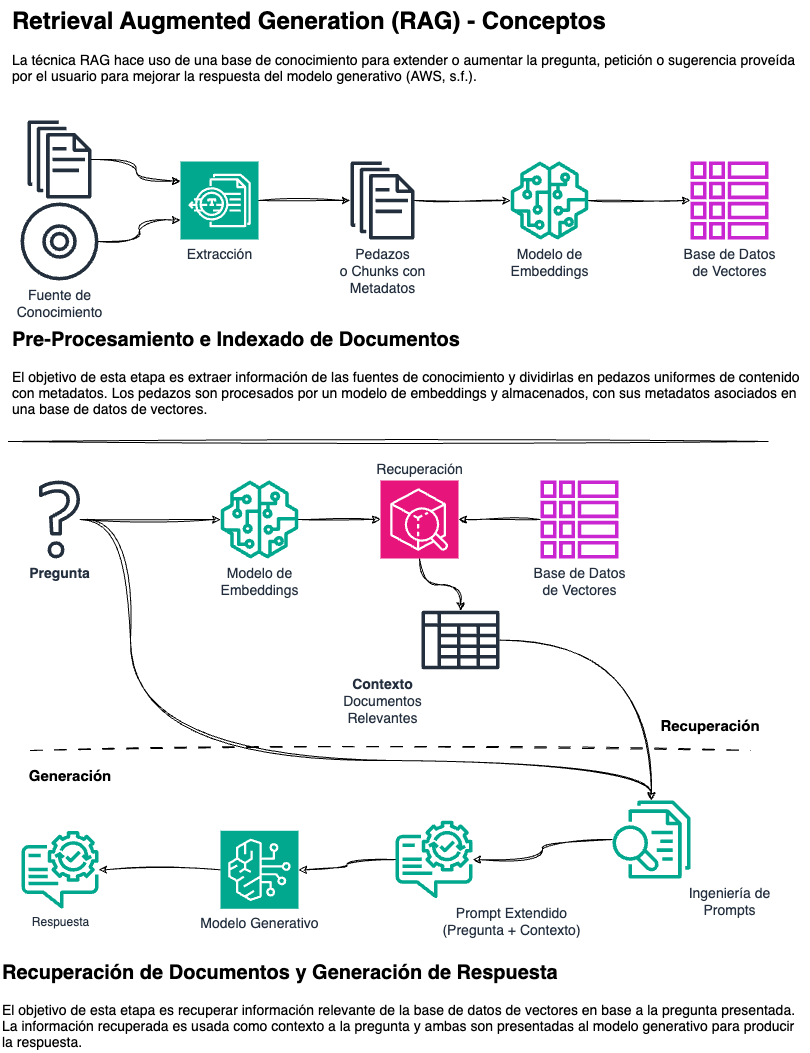

The diagram above was exported from draw.io. Its source (the exported page's mxGraphModel, read from the mxfile embedded in the PNG):
<mxGraphModel dx="966" dy="847" grid="1" gridSize="10" guides="1" tooltips="1" connect="1" arrows="1" fold="1" page="1" pageScale="1" pageWidth="850" pageHeight="1100" math="0" shadow="0">
  <root>
    <mxCell id="0" />
    <mxCell id="1" parent="0" />
    <mxCell id="eNZSHrS5i5lCE9q0Y6wf-1" value="&lt;h1 style=&quot;margin-top: 0px;&quot;&gt;Retrieval Augmented Generation (RAG) - Conceptos&lt;/h1&gt;&lt;p style=&quot;margin: 0px; font-variant-numeric: normal; font-variant-east-asian: normal; font-variant-alternates: normal; font-kerning: auto; font-optical-sizing: auto; font-feature-settings: normal; font-variation-settings: normal; font-variant-position: normal; font-stretch: normal; line-height: normal; font-size: 14px;&quot; class=&quot;p1&quot;&gt;La técnica RAG hace uso de una base de conocimiento para extender o aumentar la pregunta,&amp;nbsp;&lt;span style=&quot;background-color: initial;&quot;&gt;petición o sugerencia proveída por el usuario para mejorar la respuesta del modelo generativo (AWS,&amp;nbsp;&lt;/span&gt;&lt;span style=&quot;background-color: initial;&quot;&gt;s.f.)&lt;/span&gt;&lt;span style=&quot;background-color: initial;&quot;&gt;.&lt;/span&gt;&lt;/p&gt;" style="text;html=1;whiteSpace=wrap;overflow=hidden;rounded=0;" parent="1" vertex="1">
      <mxGeometry x="40" y="30" width="800" height="120" as="geometry" />
    </mxCell>
    <mxCell id="eNZSHrS5i5lCE9q0Y6wf-3" value="&lt;font style=&quot;font-size: 14px;&quot;&gt;Fuente de&lt;/font&gt;&lt;div style=&quot;font-size: 14px;&quot;&gt;&lt;font style=&quot;font-size: 14px;&quot;&gt;Conocimiento&lt;/font&gt;&lt;/div&gt;" style="sketch=0;outlineConnect=0;fontColor=#232F3E;gradientColor=none;fillColor=#232F3D;strokeColor=none;dashed=0;verticalLabelPosition=bottom;verticalAlign=top;align=center;html=1;fontSize=12;fontStyle=0;aspect=fixed;pointerEvents=1;shape=mxgraph.aws4.disk;" parent="1" vertex="1">
      <mxGeometry x="50" y="232" width="78" height="78" as="geometry" />
    </mxCell>
    <mxCell id="eNZSHrS5i5lCE9q0Y6wf-4" value="" style="sketch=0;outlineConnect=0;fontColor=#232F3E;gradientColor=none;fillColor=#232F3D;strokeColor=none;dashed=0;verticalLabelPosition=bottom;verticalAlign=top;align=center;html=1;fontSize=12;fontStyle=0;aspect=fixed;pointerEvents=1;shape=mxgraph.aws4.documents;" parent="1" vertex="1">
      <mxGeometry x="57" y="150" width="64" height="78" as="geometry" />
    </mxCell>
    <mxCell id="eNZSHrS5i5lCE9q0Y6wf-6" value="" style="endArrow=none;html=1;rounded=0;sketch=1;curveFitting=1;jiggle=2;" parent="1" edge="1">
      <mxGeometry width="50" height="50" relative="1" as="geometry">
        <mxPoint x="38" y="471" as="sourcePoint" />
        <mxPoint x="798" y="471" as="targetPoint" />
      </mxGeometry>
    </mxCell>
    <mxCell id="eNZSHrS5i5lCE9q0Y6wf-16" style="edgeStyle=orthogonalEdgeStyle;rounded=0;orthogonalLoop=1;jettySize=auto;html=1;sketch=1;curveFitting=1;jiggle=2;" parent="1" source="eNZSHrS5i5lCE9q0Y6wf-8" target="eNZSHrS5i5lCE9q0Y6wf-15" edge="1">
      <mxGeometry relative="1" as="geometry" />
    </mxCell>
    <mxCell id="eNZSHrS5i5lCE9q0Y6wf-8" value="&lt;font style=&quot;font-size: 14px;&quot;&gt;Modelo de&lt;/font&gt;&lt;div style=&quot;font-size: 14px;&quot;&gt;&lt;font style=&quot;font-size: 14px;&quot;&gt;Embeddings&lt;/font&gt;&lt;/div&gt;" style="sketch=0;outlineConnect=0;fontColor=#232F3E;gradientColor=none;fillColor=#01A88D;strokeColor=none;dashed=0;verticalLabelPosition=bottom;verticalAlign=top;align=center;html=1;fontSize=12;fontStyle=0;aspect=fixed;pointerEvents=1;shape=mxgraph.aws4.sagemaker_model;" parent="1" vertex="1">
      <mxGeometry x="540" y="191" width="78" height="78" as="geometry" />
    </mxCell>
    <mxCell id="eNZSHrS5i5lCE9q0Y6wf-13" style="edgeStyle=orthogonalEdgeStyle;rounded=0;orthogonalLoop=1;jettySize=auto;html=1;sketch=1;curveFitting=1;jiggle=2;" parent="1" source="eNZSHrS5i5lCE9q0Y6wf-9" target="eNZSHrS5i5lCE9q0Y6wf-10" edge="1">
      <mxGeometry relative="1" as="geometry" />
    </mxCell>
    <mxCell id="eNZSHrS5i5lCE9q0Y6wf-9" value="&lt;font style=&quot;font-size: 14px;&quot;&gt;Extracción&lt;/font&gt;" style="sketch=0;points=[[0,0,0],[0.25,0,0],[0.5,0,0],[0.75,0,0],[1,0,0],[0,1,0],[0.25,1,0],[0.5,1,0],[0.75,1,0],[1,1,0],[0,0.25,0],[0,0.5,0],[0,0.75,0],[1,0.25,0],[1,0.5,0],[1,0.75,0]];outlineConnect=0;fontColor=#232F3E;fillColor=#01A88D;strokeColor=#ffffff;dashed=0;verticalLabelPosition=bottom;verticalAlign=top;align=center;html=1;fontSize=12;fontStyle=0;aspect=fixed;shape=mxgraph.aws4.resourceIcon;resIcon=mxgraph.aws4.textract;" parent="1" vertex="1">
      <mxGeometry x="210" y="191" width="78" height="78" as="geometry" />
    </mxCell>
    <mxCell id="eNZSHrS5i5lCE9q0Y6wf-14" style="edgeStyle=orthogonalEdgeStyle;rounded=0;orthogonalLoop=1;jettySize=auto;html=1;sketch=1;curveFitting=1;jiggle=2;" parent="1" source="eNZSHrS5i5lCE9q0Y6wf-10" target="eNZSHrS5i5lCE9q0Y6wf-8" edge="1">
      <mxGeometry relative="1" as="geometry" />
    </mxCell>
    <mxCell id="eNZSHrS5i5lCE9q0Y6wf-10" value="&lt;font style=&quot;font-size: 14px;&quot;&gt;Pedazos&lt;/font&gt;&lt;div style=&quot;font-size: 14px;&quot;&gt;&lt;font style=&quot;font-size: 14px;&quot;&gt;o Chunks con&lt;/font&gt;&lt;/div&gt;&lt;div style=&quot;font-size: 14px;&quot;&gt;&lt;font style=&quot;font-size: 14px;&quot;&gt;Metadatos&lt;/font&gt;&lt;/div&gt;" style="sketch=0;outlineConnect=0;fontColor=#232F3E;gradientColor=none;fillColor=#232F3D;strokeColor=none;dashed=0;verticalLabelPosition=bottom;verticalAlign=top;align=center;html=1;fontSize=12;fontStyle=0;aspect=fixed;pointerEvents=1;shape=mxgraph.aws4.documents;" parent="1" vertex="1">
      <mxGeometry x="380" y="191" width="64" height="78" as="geometry" />
    </mxCell>
    <mxCell id="eNZSHrS5i5lCE9q0Y6wf-11" style="edgeStyle=orthogonalEdgeStyle;rounded=0;orthogonalLoop=1;jettySize=auto;html=1;entryX=0;entryY=0.25;entryDx=0;entryDy=0;entryPerimeter=0;sketch=1;curveFitting=1;jiggle=2;curved=1;" parent="1" source="eNZSHrS5i5lCE9q0Y6wf-4" target="eNZSHrS5i5lCE9q0Y6wf-9" edge="1">
      <mxGeometry relative="1" as="geometry" />
    </mxCell>
    <mxCell id="eNZSHrS5i5lCE9q0Y6wf-12" style="edgeStyle=orthogonalEdgeStyle;rounded=0;orthogonalLoop=1;jettySize=auto;html=1;entryX=0;entryY=0.75;entryDx=0;entryDy=0;entryPerimeter=0;sketch=1;curveFitting=1;jiggle=2;curved=1;" parent="1" source="eNZSHrS5i5lCE9q0Y6wf-3" target="eNZSHrS5i5lCE9q0Y6wf-9" edge="1">
      <mxGeometry relative="1" as="geometry" />
    </mxCell>
    <mxCell id="eNZSHrS5i5lCE9q0Y6wf-15" value="&lt;font style=&quot;font-size: 14px;&quot;&gt;Base de Datos&lt;/font&gt;&lt;div style=&quot;font-size: 14px;&quot;&gt;&lt;font style=&quot;font-size: 14px;&quot;&gt;de Vectores&lt;/font&gt;&lt;/div&gt;" style="sketch=0;outlineConnect=0;fontColor=#232F3E;gradientColor=none;fillColor=#C925D1;strokeColor=none;dashed=0;verticalLabelPosition=bottom;verticalAlign=top;align=center;html=1;fontSize=12;fontStyle=0;aspect=fixed;pointerEvents=1;shape=mxgraph.aws4.global_secondary_index;" parent="1" vertex="1">
      <mxGeometry x="720" y="191" width="78" height="78" as="geometry" />
    </mxCell>
    <mxCell id="eNZSHrS5i5lCE9q0Y6wf-25" style="edgeStyle=orthogonalEdgeStyle;rounded=0;orthogonalLoop=1;jettySize=auto;html=1;sketch=1;curveFitting=1;jiggle=2;" parent="1" source="eNZSHrS5i5lCE9q0Y6wf-19" target="eNZSHrS5i5lCE9q0Y6wf-20" edge="1">
      <mxGeometry relative="1" as="geometry" />
    </mxCell>
    <mxCell id="eNZSHrS5i5lCE9q0Y6wf-30" style="edgeStyle=orthogonalEdgeStyle;rounded=0;orthogonalLoop=1;jettySize=auto;html=1;curved=1;sketch=1;curveFitting=1;jiggle=2;" parent="1" source="eNZSHrS5i5lCE9q0Y6wf-19" target="eNZSHrS5i5lCE9q0Y6wf-38" edge="1">
      <mxGeometry relative="1" as="geometry">
        <Array as="points">
          <mxPoint x="160" y="549" />
          <mxPoint x="160" y="790" />
          <mxPoint x="681" y="790" />
        </Array>
      </mxGeometry>
    </mxCell>
    <mxCell id="eNZSHrS5i5lCE9q0Y6wf-19" value="&lt;b&gt;Pregunta&lt;/b&gt;" style="sketch=0;outlineConnect=0;fontColor=#232F3E;gradientColor=none;fillColor=#232F3D;strokeColor=none;dashed=0;verticalLabelPosition=bottom;verticalAlign=top;align=center;html=1;fontSize=14;fontStyle=0;aspect=fixed;pointerEvents=1;shape=mxgraph.aws4.question;" parent="1" vertex="1">
      <mxGeometry x="68.5" y="510" width="41" height="78" as="geometry" />
    </mxCell>
    <mxCell id="eNZSHrS5i5lCE9q0Y6wf-24" style="edgeStyle=orthogonalEdgeStyle;rounded=0;orthogonalLoop=1;jettySize=auto;html=1;entryX=0;entryY=0.5;entryDx=0;entryDy=0;entryPerimeter=0;sketch=1;curveFitting=1;jiggle=2;" parent="1" source="eNZSHrS5i5lCE9q0Y6wf-20" target="eNZSHrS5i5lCE9q0Y6wf-21" edge="1">
      <mxGeometry relative="1" as="geometry" />
    </mxCell>
    <mxCell id="eNZSHrS5i5lCE9q0Y6wf-20" value="&lt;font style=&quot;font-size: 14px;&quot;&gt;Modelo de&lt;/font&gt;&lt;div style=&quot;font-size: 14px;&quot;&gt;&lt;font style=&quot;font-size: 14px;&quot;&gt;Embeddings&lt;/font&gt;&lt;/div&gt;" style="sketch=0;outlineConnect=0;fontColor=#232F3E;gradientColor=none;fillColor=#01A88D;strokeColor=none;dashed=0;verticalLabelPosition=bottom;verticalAlign=top;align=center;html=1;fontSize=12;fontStyle=0;aspect=fixed;pointerEvents=1;shape=mxgraph.aws4.sagemaker_model;" parent="1" vertex="1">
      <mxGeometry x="250" y="510" width="78" height="78" as="geometry" />
    </mxCell>
    <mxCell id="eNZSHrS5i5lCE9q0Y6wf-29" style="edgeStyle=orthogonalEdgeStyle;rounded=0;orthogonalLoop=1;jettySize=auto;html=1;sketch=1;curveFitting=1;jiggle=2;curved=1;" parent="1" source="eNZSHrS5i5lCE9q0Y6wf-21" target="eNZSHrS5i5lCE9q0Y6wf-27" edge="1">
      <mxGeometry relative="1" as="geometry" />
    </mxCell>
    <mxCell id="eNZSHrS5i5lCE9q0Y6wf-21" value="Recuperación" style="sketch=0;points=[[0,0,0],[0.25,0,0],[0.5,0,0],[0.75,0,0],[1,0,0],[0,1,0],[0.25,1,0],[0.5,1,0],[0.75,1,0],[1,1,0],[0,0.25,0],[0,0.5,0],[0,0.75,0],[1,0.25,0],[1,0.5,0],[1,0.75,0]];points=[[0,0,0],[0.25,0,0],[0.5,0,0],[0.75,0,0],[1,0,0],[0,1,0],[0.25,1,0],[0.5,1,0],[0.75,1,0],[1,1,0],[0,0.25,0],[0,0.5,0],[0,0.75,0],[1,0.25,0],[1,0.5,0],[1,0.75,0]];outlineConnect=0;fontColor=#232F3E;fillColor=#E7157B;strokeColor=#ffffff;dashed=0;verticalLabelPosition=top;verticalAlign=bottom;align=center;html=1;fontSize=14;fontStyle=0;aspect=fixed;shape=mxgraph.aws4.resourceIcon;resIcon=mxgraph.aws4.resource_explorer;labelPosition=center;" parent="1" vertex="1">
      <mxGeometry x="410" y="510" width="78" height="78" as="geometry" />
    </mxCell>
    <mxCell id="eNZSHrS5i5lCE9q0Y6wf-22" value="&lt;font style=&quot;font-size: 14px;&quot;&gt;Base de Datos&lt;/font&gt;&lt;div style=&quot;font-size: 14px;&quot;&gt;&lt;font style=&quot;font-size: 14px;&quot;&gt;de Vectores&lt;/font&gt;&lt;/div&gt;" style="sketch=0;outlineConnect=0;fontColor=#232F3E;gradientColor=none;fillColor=#C925D1;strokeColor=none;dashed=0;verticalLabelPosition=bottom;verticalAlign=top;align=center;html=1;fontSize=12;fontStyle=0;aspect=fixed;pointerEvents=1;shape=mxgraph.aws4.global_secondary_index;" parent="1" vertex="1">
      <mxGeometry x="570" y="510" width="78" height="78" as="geometry" />
    </mxCell>
    <mxCell id="eNZSHrS5i5lCE9q0Y6wf-23" style="edgeStyle=orthogonalEdgeStyle;rounded=0;orthogonalLoop=1;jettySize=auto;html=1;entryX=1;entryY=0.5;entryDx=0;entryDy=0;entryPerimeter=0;sketch=1;curveFitting=1;jiggle=2;" parent="1" source="eNZSHrS5i5lCE9q0Y6wf-22" target="eNZSHrS5i5lCE9q0Y6wf-21" edge="1">
      <mxGeometry relative="1" as="geometry" />
    </mxCell>
    <mxCell id="eNZSHrS5i5lCE9q0Y6wf-26" value="&lt;font style=&quot;font-size: 14px;&quot;&gt;Prompt Extendido&lt;/font&gt;&lt;div&gt;&lt;span style=&quot;font-size: 14px;&quot;&gt;(Pregunta + Contexto)&lt;/span&gt;&lt;/div&gt;" style="sketch=0;outlineConnect=0;fontColor=#232F3E;gradientColor=none;fillColor=#01A88D;strokeColor=none;dashed=0;verticalLabelPosition=bottom;verticalAlign=top;align=center;html=1;fontSize=12;fontStyle=0;aspect=fixed;pointerEvents=1;shape=mxgraph.aws4.devops_guru_insights;labelPosition=right;" parent="1" vertex="1">
      <mxGeometry x="425" y="850" width="77" height="78" as="geometry" />
    </mxCell>
    <mxCell id="eNZSHrS5i5lCE9q0Y6wf-28" style="edgeStyle=orthogonalEdgeStyle;rounded=0;orthogonalLoop=1;jettySize=auto;html=1;sketch=1;curveFitting=1;jiggle=2;curved=1;" parent="1" source="eNZSHrS5i5lCE9q0Y6wf-27" target="eNZSHrS5i5lCE9q0Y6wf-38" edge="1">
      <mxGeometry relative="1" as="geometry" />
    </mxCell>
    <mxCell id="eNZSHrS5i5lCE9q0Y6wf-27" value="&lt;div style=&quot;font-size: 14px;&quot;&gt;&lt;font style=&quot;font-size: 14px;&quot;&gt;&lt;b&gt;Contexto&lt;/b&gt;&lt;/font&gt;&lt;/div&gt;&lt;font style=&quot;font-size: 14px;&quot;&gt;Documentos&lt;/font&gt;&lt;div style=&quot;font-size: 14px;&quot;&gt;&lt;div style=&quot;&quot;&gt;&lt;font style=&quot;font-size: 14px;&quot;&gt;Relevantes&lt;/font&gt;&lt;/div&gt;&lt;/div&gt;" style="sketch=0;outlineConnect=0;fontColor=#232F3E;gradientColor=none;fillColor=#232F3D;strokeColor=none;dashed=0;verticalLabelPosition=bottom;verticalAlign=top;align=center;html=1;fontSize=12;fontStyle=0;aspect=fixed;pointerEvents=1;shape=mxgraph.aws4.data_table;labelPosition=left;" parent="1" vertex="1">
      <mxGeometry x="451" y="640" width="78" height="59" as="geometry" />
    </mxCell>
    <mxCell id="eNZSHrS5i5lCE9q0Y6wf-35" style="edgeStyle=orthogonalEdgeStyle;rounded=0;orthogonalLoop=1;jettySize=auto;html=1;sketch=1;curveFitting=1;jiggle=2;curved=1;" parent="1" source="eNZSHrS5i5lCE9q0Y6wf-31" target="eNZSHrS5i5lCE9q0Y6wf-36" edge="1">
      <mxGeometry relative="1" as="geometry">
        <mxPoint x="129.00000000000023" y="899" as="targetPoint" />
      </mxGeometry>
    </mxCell>
    <mxCell id="eNZSHrS5i5lCE9q0Y6wf-31" value="&lt;font style=&quot;font-size: 14px;&quot;&gt;Modelo Generativo&lt;/font&gt;" style="sketch=0;points=[[0,0,0],[0.25,0,0],[0.5,0,0],[0.75,0,0],[1,0,0],[0,1,0],[0.25,1,0],[0.5,1,0],[0.75,1,0],[1,1,0],[0,0.25,0],[0,0.5,0],[0,0.75,0],[1,0.25,0],[1,0.5,0],[1,0.75,0]];outlineConnect=0;fontColor=#232F3E;fillColor=#01A88D;strokeColor=#ffffff;dashed=0;verticalLabelPosition=bottom;verticalAlign=top;align=center;html=1;fontSize=12;fontStyle=0;aspect=fixed;shape=mxgraph.aws4.resourceIcon;resIcon=mxgraph.aws4.bedrock;" parent="1" vertex="1">
      <mxGeometry x="250" y="860.27" width="78" height="78" as="geometry" />
    </mxCell>
    <mxCell id="eNZSHrS5i5lCE9q0Y6wf-36" value="Respuesta" style="sketch=0;outlineConnect=0;fontColor=#232F3E;gradientColor=none;fillColor=#01A88D;strokeColor=none;dashed=0;verticalLabelPosition=bottom;verticalAlign=top;align=center;html=1;fontSize=12;fontStyle=0;aspect=fixed;pointerEvents=1;shape=mxgraph.aws4.devops_guru_insights;" parent="1" vertex="1">
      <mxGeometry x="51" y="860.27" width="77" height="78" as="geometry" />
    </mxCell>
    <mxCell id="eNZSHrS5i5lCE9q0Y6wf-39" style="edgeStyle=orthogonalEdgeStyle;rounded=0;orthogonalLoop=1;jettySize=auto;html=1;curved=1;sketch=1;curveFitting=1;jiggle=2;" parent="1" source="eNZSHrS5i5lCE9q0Y6wf-38" target="eNZSHrS5i5lCE9q0Y6wf-26" edge="1">
      <mxGeometry relative="1" as="geometry" />
    </mxCell>
    <mxCell id="eNZSHrS5i5lCE9q0Y6wf-38" value="&lt;font style=&quot;font-size: 14px;&quot;&gt;Ingeniería de&lt;/font&gt;&lt;div style=&quot;font-size: 14px;&quot;&gt;&lt;font style=&quot;font-size: 14px;&quot;&gt;Prompts&lt;/font&gt;&lt;/div&gt;" style="sketch=0;outlineConnect=0;fontColor=#232F3E;gradientColor=none;fillColor=#01A88D;strokeColor=none;dashed=0;verticalLabelPosition=bottom;verticalAlign=top;align=center;html=1;fontSize=12;fontStyle=0;aspect=fixed;pointerEvents=1;shape=mxgraph.aws4.textract_analyze_lending;labelPosition=right;" parent="1" vertex="1">
      <mxGeometry x="642" y="830" width="78" height="78" as="geometry" />
    </mxCell>
    <mxCell id="eNZSHrS5i5lCE9q0Y6wf-41" style="edgeStyle=orthogonalEdgeStyle;rounded=0;orthogonalLoop=1;jettySize=auto;html=1;entryX=1;entryY=0.5;entryDx=0;entryDy=0;entryPerimeter=0;sketch=1;curveFitting=1;jiggle=2;curved=1;" parent="1" source="eNZSHrS5i5lCE9q0Y6wf-26" target="eNZSHrS5i5lCE9q0Y6wf-31" edge="1">
      <mxGeometry relative="1" as="geometry" />
    </mxCell>
    <mxCell id="eNZSHrS5i5lCE9q0Y6wf-42" value="" style="endArrow=none;html=1;rounded=0;sketch=1;curveFitting=1;jiggle=2;dashed=1;dashPattern=12 12;" parent="1" edge="1">
      <mxGeometry width="50" height="50" relative="1" as="geometry">
        <mxPoint x="60" y="780" as="sourcePoint" />
        <mxPoint x="780" y="780" as="targetPoint" />
      </mxGeometry>
    </mxCell>
    <mxCell id="eNZSHrS5i5lCE9q0Y6wf-43" value="Recuperación" style="text;html=1;align=center;verticalAlign=middle;whiteSpace=wrap;rounded=0;fontSize=15;fontStyle=1" parent="1" vertex="1">
      <mxGeometry x="690" y="740" width="100" height="30" as="geometry" />
    </mxCell>
    <mxCell id="eNZSHrS5i5lCE9q0Y6wf-44" value="Generación" style="text;html=1;align=center;verticalAlign=middle;whiteSpace=wrap;rounded=0;fontSize=15;fontStyle=1" parent="1" vertex="1">
      <mxGeometry x="50" y="790" width="100" height="30" as="geometry" />
    </mxCell>
    <mxCell id="Jkn3v6br8Y0DsbcAQqSJ-1" value="&lt;h1 style=&quot;margin-top: 0px;&quot;&gt;&lt;font style=&quot;font-size: 20px;&quot;&gt;Pre-Procesamiento e Indexado de Documentos&lt;/font&gt;&lt;/h1&gt;&lt;p style=&quot;margin: 0px; font-variant-numeric: normal; font-variant-east-asian: normal; font-variant-alternates: normal; font-kerning: auto; font-optical-sizing: auto; font-feature-settings: normal; font-variation-settings: normal; font-variant-position: normal; font-stretch: normal; line-height: normal; font-size: 14px;&quot; class=&quot;p1&quot;&gt;&lt;font style=&quot;font-size: 14px;&quot;&gt;El objetivo de esta etapa es extraer información de las fuentes de conocimiento y dividirlas en pedazos uniformes de contenido con metadatos.&amp;nbsp;&lt;/font&gt;&lt;span style=&quot;background-color: initial;&quot;&gt;Los pedazos son procesados por un modelo de embeddings y almacenados, con sus metadatos asociados en una base de datos de vectores.&lt;/span&gt;&lt;/p&gt;" style="text;html=1;whiteSpace=wrap;overflow=hidden;rounded=0;" parent="1" vertex="1">
      <mxGeometry x="40" y="347" width="800" height="109" as="geometry" />
    </mxCell>
    <mxCell id="Jkn3v6br8Y0DsbcAQqSJ-2" value="&lt;h1 style=&quot;margin-top: 0px;&quot;&gt;&lt;font style=&quot;font-size: 20px;&quot;&gt;Recuperación de Documentos y Generación de Respuesta&lt;/font&gt;&lt;/h1&gt;&lt;p style=&quot;margin: 0px; font-variant-numeric: normal; font-variant-east-asian: normal; font-variant-alternates: normal; font-kerning: auto; font-optical-sizing: auto; font-feature-settings: normal; font-variation-settings: normal; font-variant-position: normal; font-stretch: normal; line-height: normal; font-size: 14px;&quot; class=&quot;p1&quot;&gt;El objetivo de esta etapa es recuperar información relevante de l&lt;span style=&quot;background-color: initial;&quot;&gt;a base de datos de vectores en base a la pregunta presentada. La información recuperada es usada como contexto a la pregunta y ambas son presentadas al modelo generativo para producir la respuesta.&lt;/span&gt;&lt;/p&gt;" style="text;html=1;whiteSpace=wrap;overflow=hidden;rounded=0;" parent="1" vertex="1">
      <mxGeometry x="30" y="980" width="800" height="100" as="geometry" />
    </mxCell>
  </root>
</mxGraphModel>